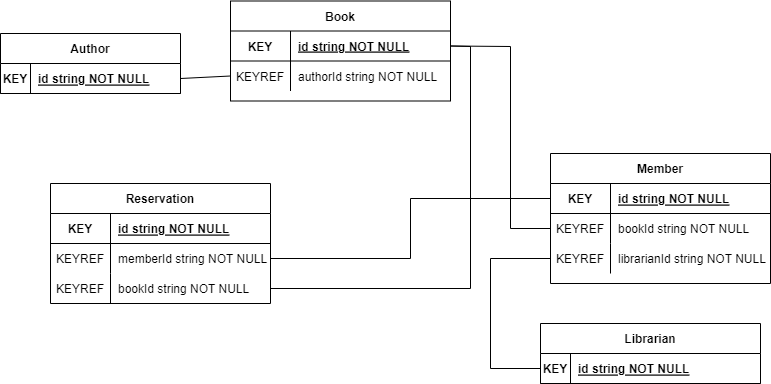

The diagram above was exported from draw.io. Its source (the exported page's mxGraphModel, read from the mxfile embedded in the PNG):
<mxGraphModel dx="1038" dy="539" grid="1" gridSize="10" guides="1" tooltips="1" connect="1" arrows="1" fold="1" page="1" pageScale="1" pageWidth="850" pageHeight="1100" math="0" shadow="0" extFonts="Permanent Marker^https://fonts.googleapis.com/css?family=Permanent+Marker">
  <root>
    <mxCell id="0" />
    <mxCell id="1" parent="0" />
    <mxCell id="C-vyLk0tnHw3VtMMgP7b-2" value="Author" style="shape=table;startSize=30;container=1;collapsible=1;childLayout=tableLayout;fixedRows=1;rowLines=0;fontStyle=1;align=center;resizeLast=1;" parent="1" vertex="1">
      <mxGeometry x="50" y="50" width="180" height="60" as="geometry" />
    </mxCell>
    <mxCell id="C-vyLk0tnHw3VtMMgP7b-3" value="" style="shape=partialRectangle;collapsible=0;dropTarget=0;pointerEvents=0;fillColor=none;points=[[0,0.5],[1,0.5]];portConstraint=eastwest;top=0;left=0;right=0;bottom=1;" parent="C-vyLk0tnHw3VtMMgP7b-2" vertex="1">
      <mxGeometry y="30" width="180" height="30" as="geometry" />
    </mxCell>
    <mxCell id="C-vyLk0tnHw3VtMMgP7b-4" value="KEY" style="shape=partialRectangle;overflow=hidden;connectable=0;fillColor=none;top=0;left=0;bottom=0;right=0;fontStyle=1;" parent="C-vyLk0tnHw3VtMMgP7b-3" vertex="1">
      <mxGeometry width="30" height="30" as="geometry">
        <mxRectangle width="30" height="30" as="alternateBounds" />
      </mxGeometry>
    </mxCell>
    <mxCell id="C-vyLk0tnHw3VtMMgP7b-5" value="id string NOT NULL " style="shape=partialRectangle;overflow=hidden;connectable=0;fillColor=none;top=0;left=0;bottom=0;right=0;align=left;spacingLeft=6;fontStyle=5;" parent="C-vyLk0tnHw3VtMMgP7b-3" vertex="1">
      <mxGeometry x="30" width="150" height="30" as="geometry">
        <mxRectangle width="150" height="30" as="alternateBounds" />
      </mxGeometry>
    </mxCell>
    <mxCell id="C-vyLk0tnHw3VtMMgP7b-13" value="Librarian" style="shape=table;startSize=30;container=1;collapsible=1;childLayout=tableLayout;fixedRows=1;rowLines=0;fontStyle=1;align=center;resizeLast=1;" parent="1" vertex="1">
      <mxGeometry x="590" y="340" width="220" height="60" as="geometry" />
    </mxCell>
    <mxCell id="C-vyLk0tnHw3VtMMgP7b-14" value="" style="shape=partialRectangle;collapsible=0;dropTarget=0;pointerEvents=0;fillColor=none;points=[[0,0.5],[1,0.5]];portConstraint=eastwest;top=0;left=0;right=0;bottom=1;" parent="C-vyLk0tnHw3VtMMgP7b-13" vertex="1">
      <mxGeometry y="30" width="220" height="30" as="geometry" />
    </mxCell>
    <mxCell id="C-vyLk0tnHw3VtMMgP7b-15" value="KEY" style="shape=partialRectangle;overflow=hidden;connectable=0;fillColor=none;top=0;left=0;bottom=0;right=0;fontStyle=1;" parent="C-vyLk0tnHw3VtMMgP7b-14" vertex="1">
      <mxGeometry width="30" height="30" as="geometry">
        <mxRectangle width="30" height="30" as="alternateBounds" />
      </mxGeometry>
    </mxCell>
    <mxCell id="C-vyLk0tnHw3VtMMgP7b-16" value="id string NOT NULL " style="shape=partialRectangle;overflow=hidden;connectable=0;fillColor=none;top=0;left=0;bottom=0;right=0;align=left;spacingLeft=6;fontStyle=5;" parent="C-vyLk0tnHw3VtMMgP7b-14" vertex="1">
      <mxGeometry x="30" width="190" height="30" as="geometry">
        <mxRectangle width="190" height="30" as="alternateBounds" />
      </mxGeometry>
    </mxCell>
    <mxCell id="C-vyLk0tnHw3VtMMgP7b-23" value="Book" style="shape=table;startSize=30;container=1;collapsible=1;childLayout=tableLayout;fixedRows=1;rowLines=0;fontStyle=1;align=center;resizeLast=1;" parent="1" vertex="1">
      <mxGeometry x="280" y="17.5" width="220" height="100" as="geometry" />
    </mxCell>
    <mxCell id="C-vyLk0tnHw3VtMMgP7b-24" value="" style="shape=partialRectangle;collapsible=0;dropTarget=0;pointerEvents=0;fillColor=none;points=[[0,0.5],[1,0.5]];portConstraint=eastwest;top=0;left=0;right=0;bottom=1;" parent="C-vyLk0tnHw3VtMMgP7b-23" vertex="1">
      <mxGeometry y="30" width="220" height="30" as="geometry" />
    </mxCell>
    <mxCell id="C-vyLk0tnHw3VtMMgP7b-25" value="KEY" style="shape=partialRectangle;overflow=hidden;connectable=0;fillColor=none;top=0;left=0;bottom=0;right=0;fontStyle=1;" parent="C-vyLk0tnHw3VtMMgP7b-24" vertex="1">
      <mxGeometry width="60" height="30" as="geometry">
        <mxRectangle width="60" height="30" as="alternateBounds" />
      </mxGeometry>
    </mxCell>
    <mxCell id="C-vyLk0tnHw3VtMMgP7b-26" value="id string NOT NULL " style="shape=partialRectangle;overflow=hidden;connectable=0;fillColor=none;top=0;left=0;bottom=0;right=0;align=left;spacingLeft=6;fontStyle=5;" parent="C-vyLk0tnHw3VtMMgP7b-24" vertex="1">
      <mxGeometry x="60" width="160" height="30" as="geometry">
        <mxRectangle width="160" height="30" as="alternateBounds" />
      </mxGeometry>
    </mxCell>
    <mxCell id="C-vyLk0tnHw3VtMMgP7b-27" value="" style="shape=partialRectangle;collapsible=0;dropTarget=0;pointerEvents=0;fillColor=none;points=[[0,0.5],[1,0.5]];portConstraint=eastwest;top=0;left=0;right=0;bottom=0;" parent="C-vyLk0tnHw3VtMMgP7b-23" vertex="1">
      <mxGeometry y="60" width="220" height="30" as="geometry" />
    </mxCell>
    <mxCell id="C-vyLk0tnHw3VtMMgP7b-28" value="KEYREF" style="shape=partialRectangle;overflow=hidden;connectable=0;fillColor=none;top=0;left=0;bottom=0;right=0;" parent="C-vyLk0tnHw3VtMMgP7b-27" vertex="1">
      <mxGeometry width="60" height="30" as="geometry">
        <mxRectangle width="60" height="30" as="alternateBounds" />
      </mxGeometry>
    </mxCell>
    <mxCell id="C-vyLk0tnHw3VtMMgP7b-29" value="authorId string NOT NULL" style="shape=partialRectangle;overflow=hidden;connectable=0;fillColor=none;top=0;left=0;bottom=0;right=0;align=left;spacingLeft=6;" parent="C-vyLk0tnHw3VtMMgP7b-27" vertex="1">
      <mxGeometry x="60" width="160" height="30" as="geometry">
        <mxRectangle width="160" height="30" as="alternateBounds" />
      </mxGeometry>
    </mxCell>
    <mxCell id="MGLsb3mTZ5CCLQx7Qg00-1" value="Reservation" style="shape=table;startSize=30;container=1;collapsible=1;childLayout=tableLayout;fixedRows=1;rowLines=0;fontStyle=1;align=center;resizeLast=1;" vertex="1" parent="1">
      <mxGeometry x="100" y="200" width="220" height="120" as="geometry" />
    </mxCell>
    <mxCell id="MGLsb3mTZ5CCLQx7Qg00-2" value="" style="shape=partialRectangle;collapsible=0;dropTarget=0;pointerEvents=0;fillColor=none;points=[[0,0.5],[1,0.5]];portConstraint=eastwest;top=0;left=0;right=0;bottom=1;" vertex="1" parent="MGLsb3mTZ5CCLQx7Qg00-1">
      <mxGeometry y="30" width="220" height="30" as="geometry" />
    </mxCell>
    <mxCell id="MGLsb3mTZ5CCLQx7Qg00-3" value="KEY" style="shape=partialRectangle;overflow=hidden;connectable=0;fillColor=none;top=0;left=0;bottom=0;right=0;fontStyle=1;" vertex="1" parent="MGLsb3mTZ5CCLQx7Qg00-2">
      <mxGeometry width="60" height="30" as="geometry">
        <mxRectangle width="60" height="30" as="alternateBounds" />
      </mxGeometry>
    </mxCell>
    <mxCell id="MGLsb3mTZ5CCLQx7Qg00-4" value="id string NOT NULL " style="shape=partialRectangle;overflow=hidden;connectable=0;fillColor=none;top=0;left=0;bottom=0;right=0;align=left;spacingLeft=6;fontStyle=5;" vertex="1" parent="MGLsb3mTZ5CCLQx7Qg00-2">
      <mxGeometry x="60" width="160" height="30" as="geometry">
        <mxRectangle width="160" height="30" as="alternateBounds" />
      </mxGeometry>
    </mxCell>
    <mxCell id="MGLsb3mTZ5CCLQx7Qg00-5" value="" style="shape=partialRectangle;collapsible=0;dropTarget=0;pointerEvents=0;fillColor=none;points=[[0,0.5],[1,0.5]];portConstraint=eastwest;top=0;left=0;right=0;bottom=0;" vertex="1" parent="MGLsb3mTZ5CCLQx7Qg00-1">
      <mxGeometry y="60" width="220" height="30" as="geometry" />
    </mxCell>
    <mxCell id="MGLsb3mTZ5CCLQx7Qg00-6" value="KEYREF" style="shape=partialRectangle;overflow=hidden;connectable=0;fillColor=none;top=0;left=0;bottom=0;right=0;" vertex="1" parent="MGLsb3mTZ5CCLQx7Qg00-5">
      <mxGeometry width="60" height="30" as="geometry">
        <mxRectangle width="60" height="30" as="alternateBounds" />
      </mxGeometry>
    </mxCell>
    <mxCell id="MGLsb3mTZ5CCLQx7Qg00-7" value="memberId string NOT NULL" style="shape=partialRectangle;overflow=hidden;connectable=0;fillColor=none;top=0;left=0;bottom=0;right=0;align=left;spacingLeft=6;" vertex="1" parent="MGLsb3mTZ5CCLQx7Qg00-5">
      <mxGeometry x="60" width="160" height="30" as="geometry">
        <mxRectangle width="160" height="30" as="alternateBounds" />
      </mxGeometry>
    </mxCell>
    <mxCell id="MGLsb3mTZ5CCLQx7Qg00-8" value="" style="shape=partialRectangle;collapsible=0;dropTarget=0;pointerEvents=0;fillColor=none;points=[[0,0.5],[1,0.5]];portConstraint=eastwest;top=0;left=0;right=0;bottom=0;" vertex="1" parent="MGLsb3mTZ5CCLQx7Qg00-1">
      <mxGeometry y="90" width="220" height="30" as="geometry" />
    </mxCell>
    <mxCell id="MGLsb3mTZ5CCLQx7Qg00-9" value="KEYREF" style="shape=partialRectangle;overflow=hidden;connectable=0;fillColor=none;top=0;left=0;bottom=0;right=0;" vertex="1" parent="MGLsb3mTZ5CCLQx7Qg00-8">
      <mxGeometry width="60" height="30" as="geometry">
        <mxRectangle width="60" height="30" as="alternateBounds" />
      </mxGeometry>
    </mxCell>
    <mxCell id="MGLsb3mTZ5CCLQx7Qg00-10" value="bookId string NOT NULL" style="shape=partialRectangle;overflow=hidden;connectable=0;fillColor=none;top=0;left=0;bottom=0;right=0;align=left;spacingLeft=6;" vertex="1" parent="MGLsb3mTZ5CCLQx7Qg00-8">
      <mxGeometry x="60" width="160" height="30" as="geometry">
        <mxRectangle width="160" height="30" as="alternateBounds" />
      </mxGeometry>
    </mxCell>
    <mxCell id="MGLsb3mTZ5CCLQx7Qg00-11" value="Member" style="shape=table;startSize=30;container=1;collapsible=1;childLayout=tableLayout;fixedRows=1;rowLines=0;fontStyle=1;align=center;resizeLast=1;" vertex="1" parent="1">
      <mxGeometry x="600" y="170" width="220" height="130" as="geometry" />
    </mxCell>
    <mxCell id="MGLsb3mTZ5CCLQx7Qg00-12" value="" style="shape=partialRectangle;collapsible=0;dropTarget=0;pointerEvents=0;fillColor=none;points=[[0,0.5],[1,0.5]];portConstraint=eastwest;top=0;left=0;right=0;bottom=1;" vertex="1" parent="MGLsb3mTZ5CCLQx7Qg00-11">
      <mxGeometry y="30" width="220" height="30" as="geometry" />
    </mxCell>
    <mxCell id="MGLsb3mTZ5CCLQx7Qg00-13" value="KEY" style="shape=partialRectangle;overflow=hidden;connectable=0;fillColor=none;top=0;left=0;bottom=0;right=0;fontStyle=1;" vertex="1" parent="MGLsb3mTZ5CCLQx7Qg00-12">
      <mxGeometry width="60" height="30" as="geometry">
        <mxRectangle width="60" height="30" as="alternateBounds" />
      </mxGeometry>
    </mxCell>
    <mxCell id="MGLsb3mTZ5CCLQx7Qg00-14" value="id string NOT NULL " style="shape=partialRectangle;overflow=hidden;connectable=0;fillColor=none;top=0;left=0;bottom=0;right=0;align=left;spacingLeft=6;fontStyle=5;" vertex="1" parent="MGLsb3mTZ5CCLQx7Qg00-12">
      <mxGeometry x="60" width="160" height="30" as="geometry">
        <mxRectangle width="160" height="30" as="alternateBounds" />
      </mxGeometry>
    </mxCell>
    <mxCell id="MGLsb3mTZ5CCLQx7Qg00-15" value="" style="shape=partialRectangle;collapsible=0;dropTarget=0;pointerEvents=0;fillColor=none;points=[[0,0.5],[1,0.5]];portConstraint=eastwest;top=0;left=0;right=0;bottom=0;" vertex="1" parent="MGLsb3mTZ5CCLQx7Qg00-11">
      <mxGeometry y="60" width="220" height="30" as="geometry" />
    </mxCell>
    <mxCell id="MGLsb3mTZ5CCLQx7Qg00-16" value="KEYREF" style="shape=partialRectangle;overflow=hidden;connectable=0;fillColor=none;top=0;left=0;bottom=0;right=0;" vertex="1" parent="MGLsb3mTZ5CCLQx7Qg00-15">
      <mxGeometry width="60" height="30" as="geometry">
        <mxRectangle width="60" height="30" as="alternateBounds" />
      </mxGeometry>
    </mxCell>
    <mxCell id="MGLsb3mTZ5CCLQx7Qg00-17" value="bookId string NOT NULL" style="shape=partialRectangle;overflow=hidden;connectable=0;fillColor=none;top=0;left=0;bottom=0;right=0;align=left;spacingLeft=6;" vertex="1" parent="MGLsb3mTZ5CCLQx7Qg00-15">
      <mxGeometry x="60" width="160" height="30" as="geometry">
        <mxRectangle width="160" height="30" as="alternateBounds" />
      </mxGeometry>
    </mxCell>
    <mxCell id="MGLsb3mTZ5CCLQx7Qg00-18" value="" style="shape=partialRectangle;collapsible=0;dropTarget=0;pointerEvents=0;fillColor=none;points=[[0,0.5],[1,0.5]];portConstraint=eastwest;top=0;left=0;right=0;bottom=0;" vertex="1" parent="MGLsb3mTZ5CCLQx7Qg00-11">
      <mxGeometry y="90" width="220" height="30" as="geometry" />
    </mxCell>
    <mxCell id="MGLsb3mTZ5CCLQx7Qg00-19" value="KEYREF" style="shape=partialRectangle;overflow=hidden;connectable=0;fillColor=none;top=0;left=0;bottom=0;right=0;" vertex="1" parent="MGLsb3mTZ5CCLQx7Qg00-18">
      <mxGeometry width="60" height="30" as="geometry">
        <mxRectangle width="60" height="30" as="alternateBounds" />
      </mxGeometry>
    </mxCell>
    <mxCell id="MGLsb3mTZ5CCLQx7Qg00-20" value="librarianId string NOT NULL" style="shape=partialRectangle;overflow=hidden;connectable=0;fillColor=none;top=0;left=0;bottom=0;right=0;align=left;spacingLeft=6;" vertex="1" parent="MGLsb3mTZ5CCLQx7Qg00-18">
      <mxGeometry x="60" width="160" height="30" as="geometry">
        <mxRectangle width="160" height="30" as="alternateBounds" />
      </mxGeometry>
    </mxCell>
    <mxCell id="MGLsb3mTZ5CCLQx7Qg00-21" value="" style="endArrow=none;html=1;rounded=0;entryX=1;entryY=0.5;entryDx=0;entryDy=0;exitX=0;exitY=0.5;exitDx=0;exitDy=0;" edge="1" parent="1" source="C-vyLk0tnHw3VtMMgP7b-27" target="C-vyLk0tnHw3VtMMgP7b-3">
      <mxGeometry width="50" height="50" relative="1" as="geometry">
        <mxPoint x="400" y="290" as="sourcePoint" />
        <mxPoint x="450" y="240" as="targetPoint" />
      </mxGeometry>
    </mxCell>
    <mxCell id="MGLsb3mTZ5CCLQx7Qg00-22" value="" style="endArrow=none;html=1;rounded=0;entryX=0;entryY=0.5;entryDx=0;entryDy=0;exitX=1;exitY=0.5;exitDx=0;exitDy=0;" edge="1" parent="1" source="C-vyLk0tnHw3VtMMgP7b-24" target="MGLsb3mTZ5CCLQx7Qg00-15">
      <mxGeometry width="50" height="50" relative="1" as="geometry">
        <mxPoint x="310" y="102.5" as="sourcePoint" />
        <mxPoint x="450" y="105" as="targetPoint" />
        <Array as="points">
          <mxPoint x="560" y="63" />
          <mxPoint x="560" y="245" />
        </Array>
      </mxGeometry>
    </mxCell>
    <mxCell id="MGLsb3mTZ5CCLQx7Qg00-23" value="" style="endArrow=none;html=1;rounded=0;entryX=0;entryY=0.5;entryDx=0;entryDy=0;exitX=0;exitY=0.5;exitDx=0;exitDy=0;" edge="1" parent="1" source="C-vyLk0tnHw3VtMMgP7b-14" target="MGLsb3mTZ5CCLQx7Qg00-18">
      <mxGeometry width="50" height="50" relative="1" as="geometry">
        <mxPoint x="60" y="72.5" as="sourcePoint" />
        <mxPoint x="230" y="285" as="targetPoint" />
        <Array as="points">
          <mxPoint x="540" y="385" />
          <mxPoint x="540" y="275" />
        </Array>
      </mxGeometry>
    </mxCell>
    <mxCell id="MGLsb3mTZ5CCLQx7Qg00-25" value="" style="endArrow=none;html=1;rounded=0;entryX=1;entryY=0.5;entryDx=0;entryDy=0;exitX=0;exitY=0.5;exitDx=0;exitDy=0;" edge="1" parent="1" source="MGLsb3mTZ5CCLQx7Qg00-12" target="MGLsb3mTZ5CCLQx7Qg00-5">
      <mxGeometry width="50" height="50" relative="1" as="geometry">
        <mxPoint x="290" y="102.5" as="sourcePoint" />
        <mxPoint x="270" y="105" as="targetPoint" />
        <Array as="points">
          <mxPoint x="460" y="215" />
          <mxPoint x="460" y="275" />
        </Array>
      </mxGeometry>
    </mxCell>
    <mxCell id="MGLsb3mTZ5CCLQx7Qg00-26" value="" style="endArrow=none;html=1;rounded=0;entryX=1;entryY=0.5;entryDx=0;entryDy=0;exitX=1;exitY=0.5;exitDx=0;exitDy=0;" edge="1" parent="1" source="C-vyLk0tnHw3VtMMgP7b-24" target="MGLsb3mTZ5CCLQx7Qg00-8">
      <mxGeometry width="50" height="50" relative="1" as="geometry">
        <mxPoint x="300" y="112.5" as="sourcePoint" />
        <mxPoint x="280" y="115" as="targetPoint" />
        <Array as="points">
          <mxPoint x="520" y="63" />
          <mxPoint x="520" y="305" />
        </Array>
      </mxGeometry>
    </mxCell>
  </root>
</mxGraphModel>